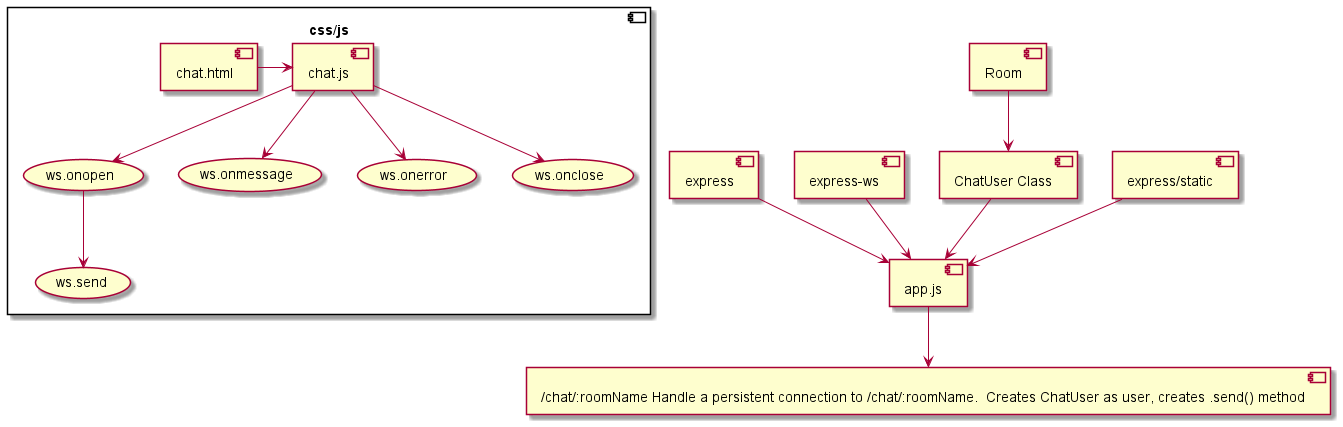

The diagram above was rendered by PlantUML. Its source (embedded in the PNG):
@startuml

[express] --> [app.js]
[express-ws] --> [app.js]
[Room] --> [ChatUser Class] 
[ChatUser Class] --> [app.js]
[express/static] --> [app.js]

component css/js {
    [chat.html] ->[chat.js]
    [chat.js] --> (ws.onopen)
    (ws.onopen) --> (ws.send)
    [chat.js] --> (ws.onmessage)
    [chat.js] --> (ws.onerror)
    [chat.js] --> (ws.onclose)
}


[app.js] --> [/chat/:roomName Handle a persistent connection to /chat/:roomName.  Creates ChatUser as user, creates .send() method]

@enduml